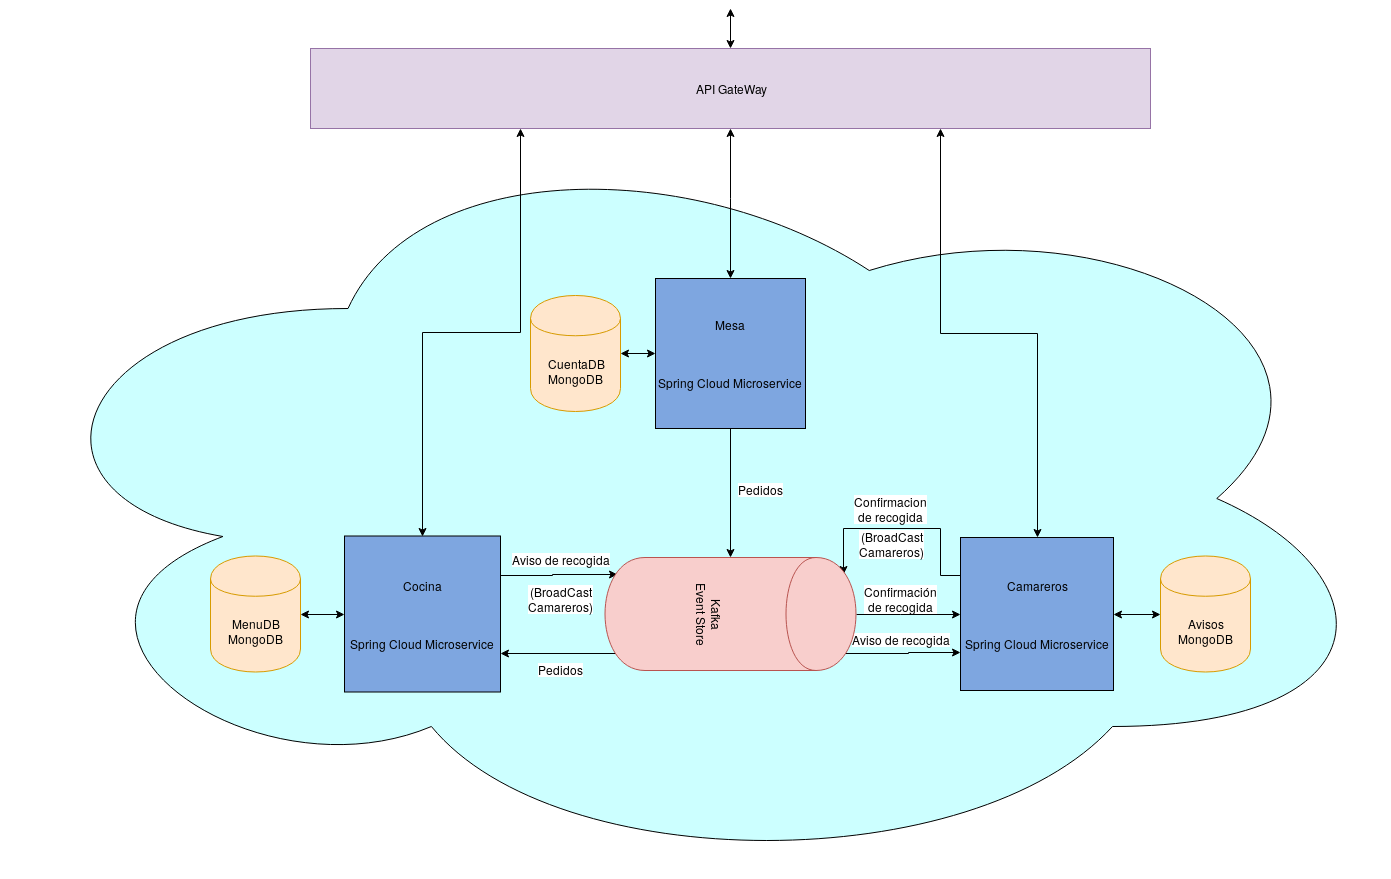

The diagram above was exported from draw.io. Its source (the exported page's mxGraphModel, read from the mxfile embedded in the PNG):
<mxGraphModel dx="2168" dy="1931" grid="1" gridSize="10" guides="1" tooltips="1" connect="1" arrows="1" fold="1" page="1" pageScale="1" pageWidth="827" pageHeight="1169" math="0" shadow="0">
  <root>
    <mxCell id="0" />
    <mxCell id="1" parent="0" />
    <mxCell id="2" value="" style="ellipse;shape=cloud;whiteSpace=wrap;html=1;fillColor=#CCFFFF;" vertex="1" parent="1">
      <mxGeometry x="-140" y="-180" width="1390" height="760" as="geometry" />
    </mxCell>
    <mxCell id="3" style="edgeStyle=orthogonalEdgeStyle;rounded=0;orthogonalLoop=1;jettySize=auto;html=1;exitX=1;exitY=0.25;exitDx=0;exitDy=0;entryX=0.15;entryY=0.95;entryDx=0;entryDy=0;entryPerimeter=0;" edge="1" source="6" target="20" parent="1">
      <mxGeometry relative="1" as="geometry" />
    </mxCell>
    <mxCell id="4" value="Aviso de recogida" style="text;html=1;resizable=0;points=[];align=center;verticalAlign=middle;labelBackgroundColor=#ffffff;" vertex="1" connectable="0" parent="3">
      <mxGeometry x="0.0678" y="-4" relative="1" as="geometry">
        <mxPoint x="-2" y="-20" as="offset" />
      </mxGeometry>
    </mxCell>
    <mxCell id="5" value="&lt;div&gt;(BroadCast&lt;/div&gt;&lt;div&gt;Camareros)&lt;br&gt;&lt;/div&gt;" style="text;html=1;resizable=0;points=[];align=center;verticalAlign=middle;labelBackgroundColor=#ffffff;" vertex="1" connectable="0" parent="3">
      <mxGeometry x="0.1864" y="1" relative="1" as="geometry">
        <mxPoint x="-9" y="25" as="offset" />
      </mxGeometry>
    </mxCell>
    <mxCell id="6" value="&lt;div&gt;Cocina&lt;/div&gt;&lt;div&gt;&lt;br&gt;&lt;/div&gt;&lt;div&gt;&lt;br&gt;&lt;/div&gt;&lt;div&gt;&lt;br&gt;&lt;/div&gt;&lt;div&gt;Spring Cloud Microservice&lt;br&gt;&lt;/div&gt;" style="whiteSpace=wrap;html=1;aspect=fixed;fillColor=#7EA6E0;" vertex="1" parent="1">
      <mxGeometry x="204" y="237.5" width="156" height="156" as="geometry" />
    </mxCell>
    <mxCell id="7" style="edgeStyle=orthogonalEdgeStyle;rounded=0;orthogonalLoop=1;jettySize=auto;html=1;exitX=0;exitY=0.25;exitDx=0;exitDy=0;entryX=0.15;entryY=0.05;entryDx=0;entryDy=0;entryPerimeter=0;" edge="1" source="10" target="20" parent="1">
      <mxGeometry relative="1" as="geometry">
        <Array as="points">
          <mxPoint x="800" y="277" />
          <mxPoint x="800" y="230" />
          <mxPoint x="703" y="230" />
        </Array>
      </mxGeometry>
    </mxCell>
    <mxCell id="8" value="&lt;div&gt;Confirmacion &lt;br&gt;&lt;/div&gt;&lt;div&gt;de recogida&lt;/div&gt;" style="text;html=1;resizable=0;points=[];align=center;verticalAlign=middle;labelBackgroundColor=#ffffff;" vertex="1" connectable="0" parent="7">
      <mxGeometry x="0.2881" y="2" relative="1" as="geometry">
        <mxPoint x="18" y="-22" as="offset" />
      </mxGeometry>
    </mxCell>
    <mxCell id="9" style="edgeStyle=orthogonalEdgeStyle;rounded=0;orthogonalLoop=1;jettySize=auto;html=1;exitX=1;exitY=0.5;exitDx=0;exitDy=0;entryX=0;entryY=0.5;entryDx=0;entryDy=0;startArrow=classic;startFill=1;" edge="1" source="10" target="31" parent="1">
      <mxGeometry relative="1" as="geometry" />
    </mxCell>
    <mxCell id="10" value="&lt;div&gt;Camareros&lt;/div&gt;&lt;div&gt;&lt;br&gt;&lt;/div&gt;&lt;div&gt;&lt;br&gt;&lt;/div&gt;&lt;div&gt;&lt;br&gt;&lt;/div&gt;&lt;div&gt;Spring Cloud Microservice&lt;br&gt;&lt;/div&gt;" style="whiteSpace=wrap;html=1;aspect=fixed;fillColor=#7EA6E0;" vertex="1" parent="1">
      <mxGeometry x="820" y="239" width="153" height="153" as="geometry" />
    </mxCell>
    <mxCell id="11" style="edgeStyle=orthogonalEdgeStyle;rounded=0;orthogonalLoop=1;jettySize=auto;html=1;exitX=0.5;exitY=1;exitDx=0;exitDy=0;entryX=0;entryY=0.5;entryDx=0;entryDy=0;" edge="1" source="13" target="20" parent="1">
      <mxGeometry relative="1" as="geometry" />
    </mxCell>
    <mxCell id="12" value="Pedidos" style="text;html=1;resizable=0;points=[];align=center;verticalAlign=middle;labelBackgroundColor=#ffffff;" vertex="1" connectable="0" parent="11">
      <mxGeometry x="-0.1938" y="-1" relative="1" as="geometry">
        <mxPoint x="31" y="8" as="offset" />
      </mxGeometry>
    </mxCell>
    <mxCell id="13" value="&lt;div&gt;Mesa&lt;/div&gt;&lt;div&gt;&lt;br&gt;&lt;/div&gt;&lt;div&gt;&lt;br&gt;&lt;/div&gt;&lt;div&gt;&lt;br&gt;&lt;/div&gt;&lt;div&gt;Spring Cloud Microservice&lt;br&gt;&lt;/div&gt;" style="whiteSpace=wrap;html=1;aspect=fixed;fillColor=#7EA6E0;" vertex="1" parent="1">
      <mxGeometry x="515" y="-20" width="150" height="150" as="geometry" />
    </mxCell>
    <mxCell id="14" style="edgeStyle=orthogonalEdgeStyle;rounded=0;orthogonalLoop=1;jettySize=auto;html=1;exitX=0.85;exitY=0.05;exitDx=0;exitDy=0;exitPerimeter=0;entryX=0;entryY=0.75;entryDx=0;entryDy=0;" edge="1" source="20" target="10" parent="1">
      <mxGeometry relative="1" as="geometry" />
    </mxCell>
    <mxCell id="15" value="Aviso de recogida" style="text;html=1;resizable=0;points=[];align=center;verticalAlign=middle;labelBackgroundColor=#ffffff;" vertex="1" connectable="0" parent="14">
      <mxGeometry x="-0.1186" relative="1" as="geometry">
        <mxPoint x="5" y="-15" as="offset" />
      </mxGeometry>
    </mxCell>
    <mxCell id="16" style="edgeStyle=orthogonalEdgeStyle;rounded=0;orthogonalLoop=1;jettySize=auto;html=1;exitX=0.85;exitY=0.95;exitDx=0;exitDy=0;exitPerimeter=0;entryX=1;entryY=0.75;entryDx=0;entryDy=0;" edge="1" source="20" target="6" parent="1">
      <mxGeometry relative="1" as="geometry" />
    </mxCell>
    <mxCell id="17" value="Pedidos" style="text;html=1;resizable=0;points=[];align=center;verticalAlign=middle;labelBackgroundColor=#ffffff;" vertex="1" connectable="0" parent="16">
      <mxGeometry x="-0.2479" y="4" relative="1" as="geometry">
        <mxPoint x="-13" y="11" as="offset" />
      </mxGeometry>
    </mxCell>
    <mxCell id="18" style="edgeStyle=orthogonalEdgeStyle;rounded=0;orthogonalLoop=1;jettySize=auto;html=1;exitX=0.5;exitY=0;exitDx=0;exitDy=0;" edge="1" source="20" parent="1">
      <mxGeometry relative="1" as="geometry">
        <mxPoint x="820" y="316" as="targetPoint" />
        <Array as="points">
          <mxPoint x="760" y="316" />
          <mxPoint x="760" y="316" />
        </Array>
      </mxGeometry>
    </mxCell>
    <mxCell id="19" value="&lt;div&gt;Confirmación &lt;br&gt;&lt;/div&gt;&lt;div&gt;de recogida&lt;/div&gt;" style="text;html=1;resizable=0;points=[];align=center;verticalAlign=middle;labelBackgroundColor=#ffffff;" vertex="1" connectable="0" parent="18">
      <mxGeometry x="0.7308" relative="1" as="geometry">
        <mxPoint x="-46" y="-16" as="offset" />
      </mxGeometry>
    </mxCell>
    <mxCell id="20" value="&lt;div&gt;Kafka&lt;/div&gt;&lt;div&gt;Event Store&lt;/div&gt;" style="shape=cylinder;whiteSpace=wrap;html=1;boundedLbl=1;backgroundOutline=1;rotation=90;fillColor=#f8cecc;strokeColor=#b85450;" vertex="1" parent="1">
      <mxGeometry x="533.5" y="190" width="113" height="251" as="geometry" />
    </mxCell>
    <mxCell id="21" style="edgeStyle=orthogonalEdgeStyle;rounded=0;orthogonalLoop=1;jettySize=auto;html=1;exitX=0.25;exitY=1;exitDx=0;exitDy=0;entryX=0.5;entryY=0;entryDx=0;entryDy=0;startArrow=classic;startFill=1;" edge="1" source="24" target="6" parent="1">
      <mxGeometry relative="1" as="geometry" />
    </mxCell>
    <mxCell id="22" style="edgeStyle=orthogonalEdgeStyle;rounded=0;orthogonalLoop=1;jettySize=auto;html=1;exitX=0.5;exitY=1;exitDx=0;exitDy=0;entryX=0.5;entryY=0;entryDx=0;entryDy=0;startArrow=classic;startFill=1;" edge="1" source="24" target="13" parent="1">
      <mxGeometry relative="1" as="geometry">
        <Array as="points">
          <mxPoint x="590" y="-100" />
          <mxPoint x="590" y="-100" />
        </Array>
      </mxGeometry>
    </mxCell>
    <mxCell id="23" style="edgeStyle=orthogonalEdgeStyle;rounded=0;orthogonalLoop=1;jettySize=auto;html=1;exitX=0.75;exitY=1;exitDx=0;exitDy=0;entryX=0.5;entryY=0;entryDx=0;entryDy=0;startArrow=classic;startFill=1;" edge="1" source="24" target="10" parent="1">
      <mxGeometry relative="1" as="geometry" />
    </mxCell>
    <mxCell id="24" value="API GateWay" style="rounded=0;whiteSpace=wrap;html=1;fillColor=#e1d5e7;strokeColor=#9673a6;" vertex="1" parent="1">
      <mxGeometry x="170" y="-250" width="840" height="80" as="geometry" />
    </mxCell>
    <mxCell id="25" style="edgeStyle=orthogonalEdgeStyle;rounded=0;orthogonalLoop=1;jettySize=auto;html=1;exitX=1;exitY=0.5;exitDx=0;exitDy=0;entryX=0;entryY=0.5;entryDx=0;entryDy=0;startArrow=classic;startFill=1;" edge="1" source="26" target="6" parent="1">
      <mxGeometry relative="1" as="geometry" />
    </mxCell>
    <mxCell id="26" value="&lt;div&gt;MenuDB&lt;/div&gt;&lt;div&gt;MongoDB&lt;br&gt;&lt;/div&gt;" style="shape=cylinder;whiteSpace=wrap;html=1;boundedLbl=1;backgroundOutline=1;fillColor=#ffe6cc;strokeColor=#d79b00;" vertex="1" parent="1">
      <mxGeometry x="70" y="257.5" width="90" height="116" as="geometry" />
    </mxCell>
    <mxCell id="27" style="edgeStyle=orthogonalEdgeStyle;rounded=0;orthogonalLoop=1;jettySize=auto;html=1;exitX=1;exitY=0.5;exitDx=0;exitDy=0;startArrow=classic;startFill=1;" edge="1" source="28" target="13" parent="1">
      <mxGeometry relative="1" as="geometry" />
    </mxCell>
    <mxCell id="28" value="&lt;div&gt;CuentaDB&lt;/div&gt;&lt;div&gt;MongoDB&lt;br&gt;&lt;/div&gt;" style="shape=cylinder;whiteSpace=wrap;html=1;boundedLbl=1;backgroundOutline=1;fillColor=#ffe6cc;strokeColor=#d79b00;" vertex="1" parent="1">
      <mxGeometry x="390" y="-3" width="90" height="116" as="geometry" />
    </mxCell>
    <mxCell id="29" value="" style="endArrow=classic;startArrow=classic;html=1;exitX=0.5;exitY=0;exitDx=0;exitDy=0;" edge="1" source="24" parent="1">
      <mxGeometry width="50" height="50" relative="1" as="geometry">
        <mxPoint x="580" y="-250" as="sourcePoint" />
        <mxPoint x="590" y="-290" as="targetPoint" />
      </mxGeometry>
    </mxCell>
    <mxCell id="30" value="&lt;div&gt;(BroadCast&lt;/div&gt;&lt;div&gt;Camareros)&lt;br&gt;&lt;/div&gt;" style="text;html=1;resizable=0;points=[];align=center;verticalAlign=middle;labelBackgroundColor=#ffffff;" vertex="1" connectable="0" parent="1">
      <mxGeometry x="760" y="220" as="geometry">
        <mxPoint x="-9" y="25" as="offset" />
      </mxGeometry>
    </mxCell>
    <mxCell id="31" value="&lt;div&gt;Avisos&lt;br&gt;&lt;/div&gt;&lt;div&gt;MongoDB&lt;br&gt;&lt;/div&gt;" style="shape=cylinder;whiteSpace=wrap;html=1;boundedLbl=1;backgroundOutline=1;fillColor=#ffe6cc;strokeColor=#d79b00;" vertex="1" parent="1">
      <mxGeometry x="1020" y="257.5" width="90" height="116" as="geometry" />
    </mxCell>
  </root>
</mxGraphModel>